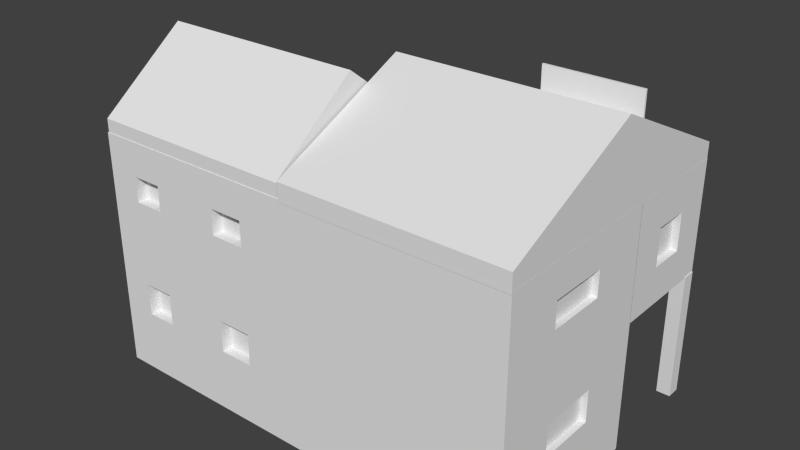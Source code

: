 # Source: Restaurant.blend  (saved by Blender 2.73.0; exported with 4.5.12 LTS)
import bpy
from mathutils import Matrix  # noqa: F401  (used for matrix-valued properties, if any)

bpy.ops.wm.read_factory_settings(use_empty=True)
scene = bpy.context.scene
scene.name = 'Scene'

# ---- collections
col_collection_1 = bpy.data.collections.new('Collection 1'); scene.collection.children.link(col_collection_1)

# ---- materials (node trees are filled in below, after node groups)
mat_material = bpy.data.materials.new('Material')
mat_material.alpha_threshold = 0.0
mat_material.use_transparent_shadow = False
mat_material.roughness = 0.5
mat_material.line_color = (0.0, 0.0, 0.0, 1.0)

# ---- material node trees

# ---- world
world_world = bpy.data.worlds.new('World'); scene.world = world_world
world_world.color = (0.05088, 0.05088, 0.05088)
world_world.use_sun_shadow = False
world_world.sun_shadow_jitter_overblur = 0.0
world_world.cycles.sampling_method = 'MANUAL'
world_world.cycles.sample_map_resolution = 256

# ---- meshes
me_cube_004 = bpy.data.meshes.new('Cube.004')
me_cube_004.from_pydata([(-2.935, -2.212, -3.322), (-2.935, 1.0, -3.322), (1.0, 1.0, -3.322), (1.0, -2.212, -3.322), (-2.935, -2.212, 1.0), (-2.935, 1.0, 1.0), (1.0, 1.0, 1.0), (1.0, -2.212, 1.0), (-2.935, -2.212, -1.609), (-2.935, 1.0, -1.609), (1.0, 1.0, -1.609), (1.0, -2.212, -1.609), (-0.3318, 1.0, 1.0), (0.5306, 1.0, 1.0), (0.5306, 1.0, -3.322), (-0.3318, 1.0, -3.322), (0.5306, -2.212, 1.0), (-0.3318, -2.212, 1.0), (-0.3318, -2.212, -3.322), (0.5306, -2.212, -3.322), (-0.3318, -2.212, -1.609), (0.5306, -2.212, -1.609), (0.5306, 1.0, -1.609), (-0.3318, 1.0, -1.609), (-2.935, 1.0, -2.187), (1.0, 1.0, -2.187), (1.0, -2.212, -2.187), (-2.935, -2.212, -2.187), (0.5306, -2.212, -2.187), (-0.3318, -2.212, -2.187), (-0.3318, 1.0, -2.187), (0.5306, 1.0, -2.187), (-2.935, -2.212, 0.3857), (-2.935, 1.0, 0.3857), (1.0, 1.0, 0.3857), (1.0, -2.212, 0.3857), (-0.3318, 1.0, 0.3857), (0.5306, 1.0, 0.3857), (0.5306, -2.212, 0.3857), (-0.3318, -2.212, 0.3857), (-2.935, 1.0, -0.07063), (1.0, 1.0, -0.07063), (1.0, -2.212, -0.07063), (-0.3318, 1.0, -0.07063), (0.5306, 1.0, -0.07063), (0.5306, -2.212, -0.07063), (-0.3318, -2.212, -0.07063), (-2.935, -2.212, -0.07063), (-1.426, 1.0, -3.322), (-1.426, -2.212, 1.0), (-1.426, 1.0, -1.609), (-1.426, 1.0, 1.0), (-1.426, -2.212, -3.322), (-1.426, -2.212, -1.609), (-1.426, 1.0, -2.187), (-1.426, -2.212, -2.187), (-1.426, 1.0, 0.3857), (-1.426, -2.212, 0.3857), (-1.426, 1.0, -0.07063), (-1.426, -2.212, -0.07063), (-1.739, 1.0, -3.322), (-1.739, -2.212, 1.0), (-1.739, 1.0, -1.609), (-1.739, 1.0, -2.187), (-1.739, 1.0, 0.3857), (-1.739, 1.0, -0.07063), (-1.739, 1.0, 1.0), (-1.739, -2.212, -3.322), (-1.739, -2.212, -1.609), (-1.739, -2.212, -2.187), (-1.739, -2.212, 0.3857), (-1.739, -2.212, -0.07063), (-2.64, 1.0, -3.322), (-2.64, -2.212, 1.0), (-2.64, 1.0, -1.609), (-2.64, 1.0, -2.187), (-2.64, 1.0, 0.3857), (-2.64, 1.0, -0.07063), (-2.64, 1.0, 1.0), (-2.64, -2.212, -3.322), (-2.64, -2.212, -1.609), (-2.64, -2.212, -2.187), (-2.64, -2.212, 0.3857), (-2.64, -2.212, -0.07063), (-2.362, 1.0, 1.0), (-2.362, -2.212, -3.322), (-2.362, -2.212, -1.609), (-2.362, -2.212, -2.187), (-2.362, -2.212, 0.3857), (-2.362, -2.212, -0.07063), (-2.362, 1.0, -3.322), (-2.362, -2.212, 1.0), (-2.362, 1.0, -1.609), (-2.362, 1.0, -2.187), (-2.362, 1.0, 0.3857), (-2.362, 1.0, -0.07063), (0.5306, 0.8904, -3.322), (-0.3318, 0.8904, -3.322), (0.5306, 0.8904, -1.609), (-0.3318, 0.8904, -1.609), (-0.3318, 0.8904, -2.187), (0.5306, 0.8904, -2.187), (-1.426, 0.8904, -1.609), (-1.426, 0.8904, -2.187), (-1.426, 0.8904, 0.3857), (-1.426, 0.8904, -0.07063), (-1.739, 0.8904, -1.609), (-1.739, 0.8904, -2.187), (-1.739, 0.8904, 0.3857), (-1.739, 0.8904, -0.07063), (-2.64, 0.8904, -1.609), (-2.64, 0.8904, -2.187), (-2.64, 0.8904, 0.3857), (-2.64, 0.8904, -0.07063), (-2.362, 0.8904, -1.609), (-2.362, 0.8904, -2.187), (-2.362, 0.8904, 0.3857), (-2.362, 0.8904, -0.07063), (-2.935, -1.141, 1.0), (-2.935, -0.07061, 1.0), (-2.935, -0.07061, -3.322), (-2.935, -1.141, -3.322), (1.0, -0.07061, 1.0), (1.0, -1.141, 1.0), (1.0, -1.141, -3.322), (1.0, -0.07061, -3.322), (1.0, -1.141, -1.609), (1.0, -0.07061, -1.609), (-2.935, -0.07061, -1.609), (-2.935, -1.141, -1.609), (0.5306, -0.07061, 1.0), (0.5306, -1.141, 1.0), (-0.3318, -0.07061, 1.0), (-0.3318, -1.141, 1.0), (-0.3318, -0.07061, -3.322), (-0.3318, -1.141, -3.322), (0.5306, -0.07061, -3.322), (0.5306, -1.141, -3.322), (1.0, -1.141, -2.187), (1.0, -0.07061, -2.187), (-2.935, -0.07061, -2.187), (-2.935, -1.141, -2.187), (-2.935, -0.07061, 0.3857), (-2.935, -1.141, 0.3857), (1.0, -1.141, 0.3857), (1.0, -0.07061, 0.3857), (-2.935, -0.07061, -0.07063), (-2.935, -1.141, -0.07063), (1.0, -1.141, -0.07063), (1.0, -0.07061, -0.07063), (-1.426, -0.07061, -3.322), (-1.426, -1.141, -3.322), (-1.426, -0.07061, 1.0), (-1.426, -1.141, 1.0), (-1.739, -0.07061, -3.322), (-1.739, -1.141, -3.322), (-1.739, -0.07061, 1.0), (-1.739, -1.141, 1.0), (-2.64, -0.07061, -3.322), (-2.64, -1.141, -3.322), (-2.64, -0.07061, 1.0), (-2.64, -1.141, 1.0), (-2.362, -0.07061, 1.0), (-2.362, -1.141, 1.0), (-2.362, -0.07061, -3.322), (-2.362, -1.141, -3.322), (-2.877, -0.07061, -1.609), (-2.877, -1.141, -1.609), (-2.877, -0.07061, -2.187), (-2.877, -1.141, -2.187), (-2.877, -0.07061, 0.3857), (-2.877, -1.141, 0.3857), (-2.877, -0.07061, -0.07063), (-2.877, -1.141, -0.07063), (-1.426, -2.016, -1.609), (-1.426, -2.016, -2.187), (-1.426, -2.016, 0.3857), (-1.426, -2.016, -0.07063), (-1.739, -2.016, -1.609), (-1.739, -2.016, -2.187), (-1.739, -2.016, 0.3857), (-1.739, -2.016, -0.07063), (-2.64, -2.016, -1.609), (-2.64, -2.016, -2.187), (-2.64, -2.016, 0.3857), (-2.64, -2.016, -0.07063), (-2.362, -2.016, -1.609), (-2.362, -2.016, -2.187), (-2.362, -2.016, 0.3857), (-2.362, -2.016, -0.07063), (0.9417, -1.141, -1.609), (0.9417, -0.07061, -1.609), (0.9417, -1.141, -2.187), (0.9417, -0.07061, -2.187), (0.9417, -1.141, 0.3857), (0.9417, -0.07061, 0.3857), (0.9417, -1.141, -0.07063), (0.9417, -0.07061, -0.07063), (-0.8726, 2.996, -3.281), (-0.8726, 2.748, -3.281), (-0.9965, 2.748, -3.281), (-0.9965, 2.996, -3.281), (-0.8726, 2.996, -0.9819), (-0.8726, 2.748, -0.9819), (-0.9965, 2.748, -0.9819), (-0.9965, 2.996, -0.9819), (-1.0, 0.9955, -1.0), (-1.0, 2.995, -1.0), (1.0, 2.995, -1.0), (1.0, 0.9955, -1.0), (-1.0, 0.9955, 1.0), (-1.0, 2.995, 1.0), (1.0, 2.995, 1.0), (1.0, 0.9955, 1.0), (-1.0, 0.9955, -0.3333), (-1.0, 0.9955, 0.3333), (-1.0, 2.995, 0.3333), (-1.0, 2.995, -0.3333), (1.0, 2.995, 0.3333), (1.0, 2.995, -0.3333), (1.0, 0.9955, 0.3333), (1.0, 0.9955, -0.3333), (-1.0, 1.662, 1.0), (-1.0, 2.329, 1.0), (-1.0, 2.329, -1.0), (-1.0, 1.662, -1.0), (1.0, 2.329, 1.0), (1.0, 1.662, 1.0), (1.0, 1.662, -1.0), (1.0, 2.329, -1.0), (1.0, 1.662, 0.3333), (1.0, 2.329, 0.3333), (1.0, 1.662, -0.3333), (1.0, 2.329, -0.3333), (-1.0, 2.329, 0.3333), (-1.0, 1.662, 0.3333), (-1.0, 2.329, -0.3333), (-1.0, 1.662, -0.3333), (-0.6, 2.995, 1.0), (-0.2, 2.995, 1.0), (0.2, 2.995, 1.0), (0.6, 2.995, 1.0), (0.6, 2.995, -1.0), (0.2, 2.995, -1.0), (-0.2, 2.995, -1.0), (-0.6, 2.995, -1.0), (0.6, 0.9955, 1.0), (0.2, 0.9955, 1.0), (-0.2, 0.9955, 1.0), (-0.6, 0.9955, 1.0), (-0.6, 0.9955, -1.0), (-0.2, 0.9955, -1.0), (0.2, 0.9955, -1.0), (0.6, 0.9955, -1.0), (-0.6, 0.9955, 0.3333), (-0.2, 0.9955, 0.3333), (0.2, 0.9955, 0.3333), (0.6, 0.9955, 0.3333), (-0.6, 0.9955, -0.3333), (-0.2, 0.9955, -0.3333), (0.2, 0.9955, -0.3333), (0.6, 0.9955, -0.3333), (0.6, 2.995, 0.3333), (0.2, 2.995, 0.3333), (-0.2, 2.995, 0.3333), (-0.6, 2.995, 0.3333), (0.6, 2.995, -0.3333), (0.2, 2.995, -0.3333), (-0.2, 2.995, -0.3333), (-0.6, 2.995, -0.3333), (0.6, 1.662, 1.0), (0.2, 1.662, 1.0), (-0.2, 1.662, 1.0), (-0.6, 1.662, 1.0), (0.6, 2.329, 1.0), (0.2, 2.329, 1.0), (-0.2, 2.329, 1.0), (-0.6, 2.329, 1.0), (-0.6, 1.662, -1.0), (-0.2, 1.662, -1.0), (0.2, 1.662, -1.0), (0.6, 1.662, -1.0), (-0.6, 2.329, -1.0), (-0.2, 2.329, -1.0), (0.2, 2.329, -1.0), (0.6, 2.329, -1.0), (0.6, 2.858, 0.3333), (0.2, 2.858, 0.3333), (-0.2, 2.858, 0.3333), (-0.6, 2.858, 0.3333), (0.6, 2.858, -0.3333), (0.2, 2.858, -0.3333), (-0.2, 2.858, -0.3333), (-0.6, 2.858, -0.3333), (-0.9445, 2.329, 0.3333), (-0.9445, 1.662, 0.3333), (-0.9445, 2.329, -0.3333), (-0.9445, 1.662, -0.3333), (0.934, 1.662, 0.3333), (0.934, 2.329, 0.3333), (0.934, 1.662, -0.3333), (0.934, 2.329, -0.3333), (1.006, 2.996, -3.281), (1.006, 2.748, -3.281), (0.8821, 2.748, -3.281), (0.8821, 2.996, -3.281), (1.006, 2.996, -0.9819), (1.006, 2.748, -0.9819), (0.8821, 2.748, -0.9819), (0.8821, 2.996, -0.9819)], [], [(140, 24, 1, 120), (31, 25, 2, 14), (138, 26, 3, 124), (81, 27, 0, 79), (136, 14, 2, 125), (160, 78, 5, 119), (83, 47, 8, 80), (148, 42, 11, 126), (44, 41, 10, 22), (146, 40, 9, 128), (58, 43, 23, 50), (43, 44, 22, 23), (42, 45, 21, 11), (45, 46, 20, 21), (122, 6, 13, 130), (130, 13, 12, 132), (150, 48, 15, 134), (134, 15, 14, 136), (26, 28, 19, 3), (28, 29, 18, 19), (54, 30, 15, 48), (64, 56, 104, 108), (50, 54, 103, 102), (50, 23, 30, 54), (21, 20, 29, 28), (11, 21, 28, 26), (80, 8, 27, 81), (126, 11, 26, 138), (22, 10, 25, 31), (128, 9, 24, 140), (16, 17, 39, 38), (7, 16, 38, 35), (12, 13, 37, 36), (51, 12, 36, 56), (119, 5, 33, 142), (13, 6, 34, 37), (123, 7, 35, 144), (73, 4, 32, 82), (38, 39, 46, 45), (35, 38, 45, 42), (36, 37, 44, 43), (56, 36, 43, 58), (142, 33, 40, 146), (37, 34, 41, 44), (144, 35, 42, 148), (82, 32, 47, 83), (39, 57, 59, 46), (31, 14, 96, 101), (17, 49, 57, 39), (66, 51, 56, 64), (20, 53, 55, 29), (65, 64, 108, 109), (63, 54, 48, 60), (154, 60, 48, 150), (65, 58, 50, 62), (46, 59, 53, 20), (132, 12, 51, 152), (29, 55, 52, 18), (95, 65, 62, 92), (164, 90, 60, 154), (93, 63, 60, 90), (92, 62, 63, 93), (84, 66, 64, 94), (94, 64, 65, 95), (80, 81, 183, 182), (49, 61, 70, 57), (86, 80, 182, 186), (59, 71, 68, 53), (152, 51, 66, 156), (55, 69, 67, 52), (33, 76, 77, 40), (5, 78, 76, 33), (9, 74, 75, 24), (24, 75, 72, 1), (120, 1, 72, 158), (40, 77, 74, 9), (87, 86, 186, 187), (91, 73, 82, 88), (88, 82, 184, 188), (89, 83, 80, 86), (162, 84, 78, 160), (87, 81, 79, 85), (69, 87, 85, 67), (156, 66, 84, 162), (71, 89, 86, 68), (68, 86, 87, 69), (61, 91, 88, 70), (70, 88, 89, 71), (14, 15, 97, 96), (78, 84, 94, 76), (76, 94, 116, 112), (75, 93, 90, 72), (158, 72, 90, 164), (77, 95, 92, 74), (63, 62, 106, 107), (74, 92, 114, 110), (92, 93, 115, 114), (62, 50, 102, 106), (94, 95, 117, 116), (30, 23, 99, 100), (56, 58, 105, 104), (95, 77, 113, 117), (75, 74, 110, 111), (58, 65, 109, 105), (93, 75, 111, 115), (77, 76, 112, 113), (23, 22, 98, 99), (15, 30, 100, 97), (54, 63, 107, 103), (22, 31, 101, 98), (79, 159, 165, 85), (159, 158, 164, 165), (61, 157, 163, 91), (157, 156, 162, 163), (91, 163, 161, 73), (163, 162, 160, 161), (0, 121, 159, 79), (121, 120, 158, 159), (49, 153, 157, 61), (153, 152, 156, 157), (85, 165, 155, 67), (165, 164, 154, 155), (17, 133, 153, 49), (133, 132, 152, 153), (67, 155, 151, 52), (155, 154, 150, 151), (34, 145, 149, 41), (139, 127, 191, 193), (32, 143, 147, 47), (141, 129, 167, 169), (6, 122, 145, 34), (122, 123, 144, 145), (4, 118, 143, 32), (118, 119, 142, 143), (8, 129, 141, 27), (128, 140, 168, 166), (10, 127, 139, 25), (126, 138, 192, 190), (18, 135, 137, 19), (135, 134, 136, 137), (52, 151, 135, 18), (151, 150, 134, 135), (16, 131, 133, 17), (131, 130, 132, 133), (7, 123, 131, 16), (123, 122, 130, 131), (47, 147, 129, 8), (147, 146, 128, 129), (41, 149, 127, 10), (149, 148, 126, 127), (73, 161, 118, 4), (161, 160, 119, 118), (19, 137, 124, 3), (137, 136, 125, 124), (25, 139, 125, 2), (139, 138, 124, 125), (27, 141, 121, 0), (141, 140, 120, 121), (142, 146, 172, 170), (147, 143, 171, 173), (146, 147, 173, 172), (143, 142, 170, 171), (140, 141, 169, 168), (129, 128, 166, 167), (71, 59, 177, 181), (68, 69, 179, 178), (82, 83, 185, 184), (83, 89, 189, 185), (57, 70, 180, 176), (70, 71, 181, 180), (81, 87, 187, 183), (69, 55, 175, 179), (53, 68, 178, 174), (55, 53, 174, 175), (59, 57, 176, 177), (89, 88, 188, 189), (144, 148, 196, 194), (149, 145, 195, 197), (148, 149, 197, 196), (145, 144, 194, 195), (138, 139, 193, 192), (127, 126, 190, 191), (198, 199, 200, 201), (202, 205, 204, 203), (198, 202, 203, 199), (199, 203, 204, 200), (200, 204, 205, 201), (202, 198, 201, 205), (236, 217, 207, 224), (266, 219, 208, 242), (232, 221, 209, 228), (258, 214, 206, 250), (285, 242, 208, 229), (277, 238, 211, 223), (249, 210, 215, 254), (254, 215, 214, 258), (227, 213, 220, 230), (230, 220, 221, 232), (241, 212, 218, 262), (262, 218, 219, 266), (223, 211, 216, 234), (234, 216, 217, 236), (215, 235, 237, 214), (234, 236, 296, 294), (210, 222, 235, 215), (222, 223, 234, 235), (218, 231, 233, 219), (230, 232, 300, 298), (212, 226, 231, 218), (226, 227, 230, 231), (249, 273, 222, 210), (273, 277, 223, 222), (253, 281, 228, 209), (281, 285, 229, 228), (219, 233, 229, 208), (233, 232, 228, 229), (214, 237, 225, 206), (237, 236, 224, 225), (225, 224, 282, 278), (278, 282, 283, 279), (279, 283, 284, 280), (280, 284, 285, 281), (206, 225, 278, 250), (250, 278, 279, 251), (251, 279, 280, 252), (252, 280, 281, 253), (227, 226, 274, 270), (270, 274, 275, 271), (271, 275, 276, 272), (272, 276, 277, 273), (213, 227, 270, 246), (246, 270, 271, 247), (247, 271, 272, 248), (248, 272, 273, 249), (216, 265, 269, 217), (267, 263, 287, 291), (264, 263, 267, 268), (262, 266, 290, 286), (211, 238, 265, 216), (238, 239, 264, 265), (239, 240, 263, 264), (240, 241, 262, 263), (220, 257, 261, 221), (257, 256, 260, 261), (256, 255, 259, 260), (255, 254, 258, 259), (213, 246, 257, 220), (246, 247, 256, 257), (247, 248, 255, 256), (248, 249, 254, 255), (226, 212, 241, 274), (274, 241, 240, 275), (275, 240, 239, 276), (276, 239, 238, 277), (224, 207, 245, 282), (282, 245, 244, 283), (283, 244, 243, 284), (284, 243, 242, 285), (221, 261, 253, 209), (261, 260, 252, 253), (260, 259, 251, 252), (259, 258, 250, 251), (217, 269, 245, 207), (269, 268, 244, 245), (268, 267, 243, 244), (267, 266, 242, 243), (264, 268, 292, 288), (269, 265, 289, 293), (268, 269, 293, 292), (266, 267, 291, 290), (265, 264, 288, 289), (263, 262, 286, 287), (237, 235, 295, 297), (236, 237, 297, 296), (235, 234, 294, 295), (233, 231, 299, 301), (232, 233, 301, 300), (231, 230, 298, 299), (302, 303, 304, 305), (306, 309, 308, 307), (302, 306, 307, 303), (303, 307, 308, 304), (304, 308, 309, 305), (306, 302, 305, 309)])
me_cube_004.materials.append(mat_material)
me_cube_004.use_remesh_preserve_volume = False
me_cube_004.use_remesh_preserve_attributes = False
me_cube_004.use_mirror_vertex_groups = False
me_cube_004.update()
me_cube_009 = bpy.data.meshes.new('Cube.009')
me_cube_009.from_pydata([(-1.0, -1.0, -1.0), (-1.0, 1.0, -1.0), (1.0, 1.0, -1.0), (1.0, -1.0, -1.0), (-1.0, -1.0, 1.0), (-1.0, 1.0, 1.0), (1.0, 1.0, 1.0), (1.0, -1.0, 1.0)], [], [(4, 5, 1, 0), (5, 6, 2, 1), (6, 7, 3, 2), (7, 4, 0, 3), (0, 1, 2, 3), (7, 6, 5, 4)])
me_cube_009.use_remesh_preserve_volume = False
me_cube_009.use_remesh_preserve_attributes = False
me_cube_009.use_mirror_vertex_groups = False
me_cube_009.update()
me_cube_008 = bpy.data.meshes.new('Cube.008')
me_cube_008.from_pydata([(0.5306, 0.8904, -3.322), (-0.3318, 0.8904, -3.322), (0.5306, 0.8904, -1.609), (-0.3318, 0.8904, -1.609), (-0.3318, 0.8904, -2.187), (0.5306, 0.8904, -2.187)], [], [(4, 5, 0, 1), (3, 2, 5, 4)])
me_cube_008.materials.append(mat_material)
me_cube_008.use_remesh_preserve_volume = False
me_cube_008.use_remesh_preserve_attributes = False
me_cube_008.use_mirror_vertex_groups = False
me_cube_008.update()
me_cube_007 = bpy.data.meshes.new('Cube.007')
me_cube_007.from_pydata([(-1.0, -1.0, -1.0), (-1.0, 1.0, -1.0), (1.0, 1.0, -1.0), (1.0, -1.0, -1.0), (-1.0, -1.0, 1.0), (-1.0, 1.0, 1.0), (1.0, 1.0, 1.0), (1.0, -1.0, 1.0), (-1.0, 0.0, 8.665), (-1.0, 0.0, -1.0), (1.0, 0.0, 8.665), (1.0, 0.0, -1.0)], [], [(8, 5, 1, 9), (5, 6, 2, 1), (10, 7, 3, 11), (7, 4, 0, 3), (9, 1, 2, 11), (10, 6, 5, 8), (7, 10, 8, 4), (0, 9, 11, 3), (6, 10, 11, 2), (4, 8, 9, 0)])
me_cube_007.use_remesh_preserve_volume = False
me_cube_007.use_remesh_preserve_attributes = False
me_cube_007.use_mirror_vertex_groups = False
me_cube_007.update()
me_cube_005 = bpy.data.meshes.new('Cube.005')
me_cube_005.from_pydata([(-1.0, -1.0, -1.0), (-1.0, 1.0, -1.0), (1.0, 1.0, -1.0), (1.0, -1.0, -1.0), (-1.0, -1.0, 1.0), (-1.0, 1.0, 1.0), (1.0, 1.0, 1.0), (1.0, -1.0, 1.0), (-1.0, 0.0, 8.665), (-1.0, 0.0, -1.0), (1.0, 0.0, 8.665), (1.0, 0.0, -1.0)], [], [(8, 5, 1, 9), (5, 6, 2, 1), (10, 7, 3, 11), (7, 4, 0, 3), (9, 1, 2, 11), (10, 6, 5, 8), (7, 10, 8, 4), (0, 9, 11, 3), (6, 10, 11, 2), (4, 8, 9, 0)])
me_cube_005.use_remesh_preserve_volume = False
me_cube_005.use_remesh_preserve_attributes = False
me_cube_005.use_mirror_vertex_groups = False
me_cube_005.update()
me_cube_010 = bpy.data.meshes.new('Cube.010')
me_cube_010.from_pydata([(-1.426, 0.8904, -1.609), (-1.426, 0.8904, -2.187), (-1.426, 0.8904, 0.3857), (-1.426, 0.8904, -0.07063), (-1.739, 0.8904, -1.609), (-1.739, 0.8904, -2.187), (-1.739, 0.8904, 0.3857), (-1.739, 0.8904, -0.07063), (-2.64, 0.8904, -1.609), (-2.64, 0.8904, -2.187), (-2.64, 0.8904, 0.3857), (-2.64, 0.8904, -0.07063), (-2.362, 0.8904, -1.609), (-2.362, 0.8904, -2.187), (-2.362, 0.8904, 0.3857), (-2.362, 0.8904, -0.07063), (-2.877, -0.07061, -1.609), (-2.877, -1.141, -1.609), (-2.877, -0.07061, -2.187), (-2.877, -1.141, -2.187), (-2.877, -0.07061, 0.3857), (-2.877, -1.141, 0.3857), (-2.877, -0.07061, -0.07063), (-2.877, -1.141, -0.07063), (-1.426, -2.016, -1.609), (-1.426, -2.016, -2.187), (-1.426, -2.016, 0.3857), (-1.426, -2.016, -0.07063), (-1.739, -2.016, -1.609), (-1.739, -2.016, -2.187), (-1.739, -2.016, 0.3857), (-1.739, -2.016, -0.07063), (-2.64, -2.016, -1.609), (-2.64, -2.016, -2.187), (-2.64, -2.016, 0.3857), (-2.64, -2.016, -0.07063), (-2.362, -2.016, -1.609), (-2.362, -2.016, -2.187), (-2.362, -2.016, 0.3857), (-2.362, -2.016, -0.07063), (0.9417, -1.141, -1.609), (0.9417, -0.07061, -1.609), (0.9417, -1.141, -2.187), (0.9417, -0.07061, -2.187), (0.9417, -1.141, 0.3857), (0.9417, -0.07061, 0.3857), (0.9417, -1.141, -0.07063), (0.9417, -0.07061, -0.07063), (0.6, 2.858, 0.3333), (0.2, 2.858, 0.3333), (-0.2, 2.858, 0.3333), (-0.6, 2.858, 0.3333), (0.6, 2.858, -0.3333), (0.2, 2.858, -0.3333), (-0.2, 2.858, -0.3333), (-0.6, 2.858, -0.3333), (-0.9445, 2.329, 0.3333), (-0.9445, 1.662, 0.3333), (-0.9445, 2.329, -0.3333), (-0.9445, 1.662, -0.3333), (0.934, 1.662, 0.3333), (0.934, 2.329, 0.3333), (0.934, 1.662, -0.3333), (0.934, 2.329, -0.3333)], [], [(6, 2, 3, 7), (4, 0, 1, 5), (10, 14, 15, 11), (8, 12, 13, 9), (21, 20, 22, 23), (17, 16, 18, 19), (26, 30, 31, 27), (24, 28, 29, 25), (38, 34, 35, 39), (36, 32, 33, 37), (45, 44, 46, 47), (41, 40, 42, 43), (51, 50, 54, 55), (49, 48, 52, 53), (57, 56, 58, 59), (61, 60, 62, 63)])
me_cube_010.materials.append(mat_material)
me_cube_010.use_remesh_preserve_volume = False
me_cube_010.use_remesh_preserve_attributes = False
me_cube_010.use_mirror_vertex_groups = False
me_cube_010.update()

# ---- objects
ob_restaurant = bpy.data.objects.new('Restaurant', me_cube_004)
ob_restaurantsign = bpy.data.objects.new('RestaurantSign', me_cube_009)
ob_door = bpy.data.objects.new('Door', me_cube_008)
ob_roof_001 = bpy.data.objects.new('Roof.001', me_cube_007)
ob_roof = bpy.data.objects.new('Roof', me_cube_005)
ob_windows = bpy.data.objects.new('Windows', me_cube_010)

# ---- transforms, parenting, visibility, modifiers, constraints
ob_restaurant.location = (1.351, -2.49, 2.868)
ob_restaurant.scale = (1.732, 0.8668, 0.8668)
ob_restaurant.lineart.crease_threshold = 0.0
ob_restaurantsign.parent = ob_restaurant
ob_restaurantsign.matrix_parent_inverse = Matrix(((0.5772, 0.0, 0.0, -0.7799), (0.0, 1.154, 0.0, 2.872), (0.0, 0.0, 1.154, -3.309), (0.0, 0.0, 0.0, 1.0)))
ob_restaurantsign.location = (1.394, -0.0985, 4.3)
ob_restaurantsign.scale = (0.8163, 0.01791, 0.2515)
ob_restaurantsign.lineart.crease_threshold = 0.0
ob_door.parent = ob_restaurant
ob_door.matrix_parent_inverse = Matrix(((0.5772, 0.0, 0.0, -0.7799), (0.0, 1.154, 0.0, 2.872), (0.0, 0.0, 1.154, -3.309), (0.0, 0.0, 0.0, 1.0)))
ob_door.location = (1.351, -2.49, 2.868)
ob_door.scale = (1.732, 0.8668, 0.8668)
ob_door.lineart.crease_threshold = 0.0
ob_roof_001.parent = ob_restaurant
ob_roof_001.matrix_parent_inverse = Matrix(((0.5772, 0.0, 0.0, -0.7799), (0.0, 1.154, 0.0, 2.872), (0.0, 0.0, 1.154, -3.309), (0.0, 0.0, 0.0, 1.0)))
ob_roof_001.location = (-2.063, -3.016, 3.802)
ob_roof_001.scale = (1.653, 1.382, 0.1394)
ob_roof_001.lineart.crease_threshold = 0.0
ob_roof.parent = ob_restaurant
ob_roof.matrix_parent_inverse = Matrix(((0.5772, 0.0, 0.0, -0.7799), (0.0, 1.154, 0.0, 2.872), (0.0, 0.0, 1.154, -3.309), (0.0, 0.0, 0.0, 1.0)))
ob_roof.location = (1.351, -2.156, 3.833)
ob_roof.scale = (1.732, 2.255, 0.1394)
ob_roof.lineart.crease_threshold = 0.0
ob_windows.parent = ob_restaurant
ob_windows.matrix_parent_inverse = Matrix(((0.5772, 0.0, 0.0, -0.7799), (0.0, 1.154, 0.0, 2.872), (0.0, 0.0, 1.154, -3.309), (0.0, 0.0, 0.0, 1.0)))
ob_windows.location = (1.351, -2.49, 2.868)
ob_windows.scale = (1.732, 0.8668, 0.8668)
ob_windows.lineart.crease_threshold = 0.0

# ---- collection membership
col_collection_1.objects.link(ob_restaurant)
col_collection_1.objects.link(ob_restaurantsign)
col_collection_1.objects.link(ob_door)
col_collection_1.objects.link(ob_roof_001)
col_collection_1.objects.link(ob_roof)
col_collection_1.objects.link(ob_windows)

# ---- scene / render settings (as saved in the file)
scene.frame_start = 1; scene.frame_end = 250; scene.frame_set(1)
scene.render.engine = 'BLENDER_EEVEE_NEXT'
scene.render.resolution_percentage = 50
scene.render.dither_intensity = 0.0
scene.cycles.use_denoising = False
scene.cycles.samples = 10
scene.cycles.sampling_pattern = 'TABULATED_SOBOL'
scene.cycles.light_sampling_threshold = 0.0
scene.cycles.use_adaptive_sampling = False
scene.cycles.use_light_tree = False
scene.cycles.blur_glossy = 0.0
scene.cycles.pixel_filter_type = 'GAUSSIAN'
scene.cycles.sample_clamp_indirect = 0.0
scene.view_settings.view_transform = 'Standard'
bpy.context.view_layer.update()

# ---- added for rendering (the .blend has no active camera and no usable light): camera, sun
cam_auto = bpy.data.cameras.new('AutoCamera')
cam_auto.lens = 50.0
cam_auto.sensor_width = 36.0
cam_auto.clip_end = 1000.0
ob_auto_camera = bpy.data.objects.new('AutoCamera', cam_auto)
scene.collection.objects.link(ob_auto_camera)
ob_auto_camera.location = (8.58062, -12.8318, 9.63469)
ob_auto_camera.rotation_euler = (1.09748, -7.21219e-08, 0.694738)
scene.camera = ob_auto_camera
light_auto_sun = bpy.data.lights.new('AutoSun', 'SUN')
light_auto_sun.energy = 3.0
light_auto_sun.angle = 0.0523599
ob_auto_sun = bpy.data.objects.new('AutoSun', light_auto_sun)
scene.collection.objects.link(ob_auto_sun)
ob_auto_sun.rotation_euler = (0.872665, 0.174533, 0.523599)
bpy.context.view_layer.update()
